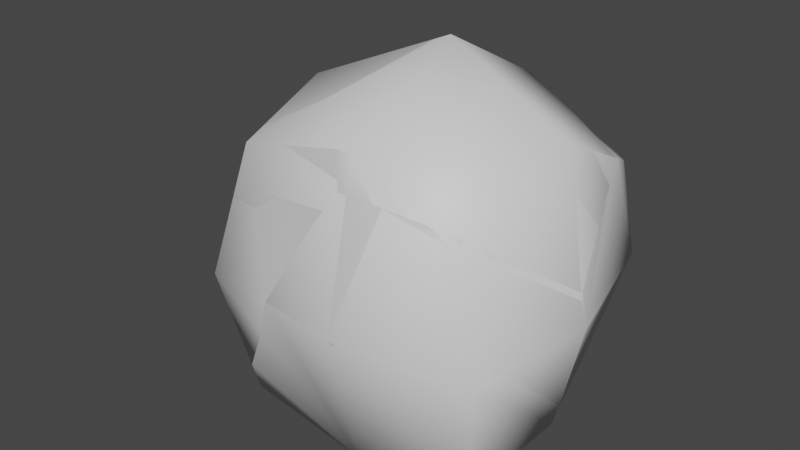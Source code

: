 # Source: Breackable_ice_msh.blend  (saved by Blender 3.6.13; exported with 4.5.12 LTS)
import bpy
from mathutils import Matrix  # noqa: F401  (used for matrix-valued properties, if any)

bpy.ops.wm.read_factory_settings(use_empty=True)
scene = bpy.context.scene
scene.name = 'Scene'

# ---- collections
col_collection = bpy.data.collections.new('Collection'); scene.collection.children.link(col_collection)

# ---- materials (node trees are filled in below, after node groups)
mat_material = bpy.data.materials.new('Material')
mat_material.alpha_threshold = 0.0
mat_material.use_transparent_shadow = False
mat_material.roughness = 0.5
mat_material.line_color = (0.0, 0.0, 0.0, 1.0)

# ---- material node trees
mat_material.use_nodes = True; mat_material.node_tree.nodes.clear()
_N = mat_material.node_tree.nodes; _L = mat_material.node_tree.links
n0 = _N.new('ShaderNodeOutputMaterial'); n0.name = 'Material Output'; n0.location = (300, 300)
n1 = _N.new('ShaderNodeBsdfPrincipled'); n1.name = 'Principled BSDF'; n1.location = (10, 300)
n1.distribution = 'GGX'
n1.subsurface_method = 'RANDOM_WALK_SKIN'
n1.inputs[3].default_value = 1.45
n1.inputs[27].default_value = (0.0, 0.0, 0.0, 1.0)
n1.inputs[28].default_value = 1.0
_L.new(n1.outputs[0], n0.inputs[0])
n0.is_active_output = True

# ---- world
world_world = bpy.data.worlds.new('World'); scene.world = world_world
world_world.use_nodes = True; world_world.node_tree.nodes.clear()
_N = world_world.node_tree.nodes; _L = world_world.node_tree.links
n0 = _N.new('ShaderNodeOutputWorld'); n0.name = 'World Output'; n0.location = (300, 300)
n1 = _N.new('ShaderNodeBackground'); n1.name = 'Background'; n1.location = (10, 300)
n1.inputs[0].default_value = (0.05088, 0.05088, 0.05088, 1.0)
_L.new(n1.outputs[0], n0.inputs[0])
n0.is_active_output = True
world_world.color = (0.05088, 0.05088, 0.05088)
world_world.use_sun_shadow = False
world_world.sun_shadow_jitter_overblur = 0.0

# ---- meshes
me_cube = bpy.data.meshes.new('Cube')
me_cube.from_pydata([(1.815, 1.815, 1.989), (1.815, 1.815, -0.3929), (1.492, -1.815, 1.889), (1.815, -1.815, -1.815), (-2.217, 1.815, 2.361), (-2.267, 1.815, -1.858), (-2.217, -1.815, 2.361), (-2.267, -1.815, -1.858), (-2.78, 0.0, -2.081), (-0.07761, 2.008, -1.602), (2.008, 2.008, 0.4599), (-2.923, -2.008, 0.04791), (2.008, -2.008, 0.1347), (-2.923, 2.008, 0.04791), (-0.0008184, -2.008, 2.879), (2.008, 0.0, 2.879), (-0.02659, -2.008, -2.011), (-2.531, 0.0, 2.829), (-0.0008184, 2.008, 2.879), (2.008, 0.0, -1.595), (-0.1413, 2.444, 0.2189), (2.444, 0.0, 0.2323), (-0.09072, 0.0, -2.431), (-4.234, 0.0, 0.06131), (-0.1413, -2.444, 0.2177), (0.0, 0.0, 3.949)], [], [(25, 17, 6, 14), (24, 14, 6, 11), (23, 17, 4, 13), (22, 19, 3, 16), (21, 15, 2, 12), (20, 18, 0, 10), (9, 20, 10, 1), (5, 13, 20, 9), (13, 4, 18, 20), (19, 21, 12, 3), (1, 10, 21, 19), (10, 0, 15, 21), (8, 22, 16, 7), (5, 9, 22, 8), (9, 1, 19, 22), (8, 23, 13, 5), (7, 11, 23, 8), (11, 6, 17, 23), (16, 24, 11, 7), (3, 12, 24, 16), (12, 2, 14, 24), (15, 25, 14, 2), (0, 18, 25, 15), (18, 4, 17, 25)])
me_cube.polygons.foreach_set('use_smooth', [True] * 24)
_uv = me_cube.uv_layers.new(name='UVMap')
_uv.uv.foreach_set('vector', [0.75, 0.625, 0.875, 0.625, 0.875, 0.75, 0.75, 0.75, 0.5, 0.875, 0.625, 0.875, 0.625, 1.0, 0.5, 1.0, 0.5, 0.125, 0.625, 0.125, 0.625, 0.25, 0.5, 0.25, 0.25, 0.625, 0.375, 0.625, 0.375, 0.75, 0.25, 0.75, 0.5, 0.625, 0.625, 0.625, 0.625, 0.75, 0.5, 0.75, 0.5, 0.375, 0.625, 0.375, 0.625, 0.5, 0.5, 0.5, 0.375, 0.375, 0.5, 0.375, 0.5, 0.5, 0.375, 0.5, 0.375, 0.25, 0.5, 0.25, 0.5, 0.375, 0.375, 0.375, 0.5, 0.25, 0.625, 0.25, 0.625, 0.375, 0.5, 0.375, 0.375, 0.625, 0.5, 0.625, 0.5, 0.75, 0.375, 0.75, 0.375, 0.5, 0.5, 0.5, 0.5, 0.625, 0.375, 0.625, 0.5, 0.5, 0.625, 0.5, 0.625, 0.625, 0.5, 0.625, 0.125, 0.625, 0.25, 0.625, 0.25, 0.75, 0.125, 0.75, 0.125, 0.5, 0.25, 0.5, 0.25, 0.625, 0.125, 0.625, 0.25, 0.5, 0.375, 0.5, 0.375, 0.625, 0.25, 0.625, 0.375, 0.125, 0.5, 0.125, 0.5, 0.25, 0.375, 0.25, 0.375, 0.0, 0.5, 0.0, 0.5, 0.125, 0.375, 0.125, 0.5, 0.0, 0.625, 0.0, 0.625, 0.125, 0.5, 0.125, 0.375, 0.875, 0.5, 0.875, 0.5, 1.0, 0.375, 1.0, 0.375, 0.75, 0.5, 0.75, 0.5, 0.875, 0.375, 0.875, 0.5, 0.75, 0.625, 0.75, 0.625, 0.875, 0.5, 0.875, 0.625, 0.625, 0.75, 0.625, 0.75, 0.75, 0.625, 0.75, 0.625, 0.5, 0.75, 0.5, 0.75, 0.625, 0.625, 0.625, 0.75, 0.5, 0.875, 0.5, 0.875, 0.625, 0.75, 0.625])
me_cube.materials.append(mat_material)
me_cube.use_mirror_vertex_groups = False
me_cube.update()
me_ice_msh_01_cell_004 = bpy.data.meshes.new('Ice_msh_01_cell.004')
me_ice_msh_01_cell_004.from_pydata([(-0.8149, -0.2068, -1.621), (-0.5777, -2.174, 0.4546), (1.431, -0.1662, 0.4546), (-0.5777, 1.842, 0.4546), (-0.5769, -0.1662, 1.524), (-0.8471, -0.3874, 1.331), (-0.8478, -0.1662, 1.405), (0.355, 1.743, -0.002753), (1.431, 0.8375, -0.7544), (1.267, 1.38, -0.3039), (1.052, 1.463, -0.2351), (-0.8335, 1.861, 0.09565), (-0.5951, 1.896, 0.1246), (1.768, -0.1662, -1.588), (1.758, -0.2069, -1.622), (-0.8347, 1.842, 0.2056), (-0.8374, 1.636, 0.4495), (-0.8368, 1.82, 0.394), (-0.8309, -2.242, -0.132), (-0.8369, -2.152, 0.394), (-0.1118, -2.174, -0.1818), (0.9623, -1.815, -0.4448), (0.5414, -2.03, -0.2877), (-0.6077, -2.268, -0.1136), (-0.8471, -0.3874, 1.331), (-0.8478, -0.1662, 1.405), (1.431, 0.8375, -0.7544), (1.267, 1.38, -0.3039), (0.355, 1.743, -0.002753), (1.052, 1.463, -0.2351), (-0.8335, 1.861, 0.09565), (-0.5951, 1.896, 0.1246), (1.768, -0.1662, -1.588), (1.758, -0.2069, -1.622), (-0.8347, 1.842, 0.2056), (-0.8374, 1.636, 0.4495), (-0.8368, 1.82, 0.394), (-0.1118, -2.174, -0.1818), (0.5414, -2.03, -0.2877), (-0.8309, -2.242, -0.132), (-0.6077, -2.268, -0.1136), (-0.8369, -2.152, 0.394), (0.9623, -1.815, -0.4448)], [], [(36, 34, 30, 0, 39, 19, 24, 25, 35), (39, 0, 14, 21, 22, 37, 40), (41, 1, 4, 6, 5), (23, 1, 41, 18), (33, 32, 2, 42), (3, 28, 31), (17, 3, 31, 11, 15), (2, 32, 26, 27), (1, 23, 20, 38), (42, 2, 4, 1, 38), (3, 4, 2, 27, 29, 28), (16, 6, 4, 3, 17), (12, 7, 10, 9, 8, 13, 14, 0, 30)])
me_ice_msh_01_cell_004.polygons.foreach_set('use_smooth', [0, 0, 1, 1, 1, 1, 1, 1, 1, 1, 1, 1, 0])
_k = set([(5, 6), (5, 41), (6, 16), (7, 10), (7, 12), (8, 9), (8, 13), (9, 10), (11, 15), (11, 31), (12, 30), (13, 14), (14, 21), (15, 17), (16, 17), (18, 23), (18, 41), (19, 24), (19, 39), (20, 23), (20, 38), (21, 22), (22, 37), (24, 25), (25, 35), (26, 27), (26, 32), (27, 29), (28, 29), (28, 31), (30, 34), (32, 33), (33, 42), (34, 36), (35, 36), (37, 40), (38, 42), (39, 40)])
me_ice_msh_01_cell_004.attributes.new('sharp_edge', 'BOOLEAN', 'EDGE').data.foreach_set('value', [ (min(e.vertices), max(e.vertices)) in _k for e in me_ice_msh_01_cell_004.edges])
_uv = me_ice_msh_01_cell_004.uv_layers.new(name='UVMap')
_uv.uv.foreach_set('vector', [0.9246, 0.8609, 0.8556, 0.8315, 0.8158, 0.8158, 0.0, 0.0, 0.8295, 0.0, 0.7927, 0.4229, 0.7769, 0.2326, 0.8444, 0.3444, 0.9304, 0.827, 0.1705, 0.0, 1.0, 0.0, 1.0, 0.9416, 0.6528, 0.3081, 0.4998, 0.2426, 0.2625, 0.06436, 0.1602, 0.08177, 0.7646, 0.75, 0.75, 0.75, 0.75, 0.625, 0.7634, 0.625, 0.7632, 0.6383, 0.5983, 0.875, 0.625, 0.875, 0.625, 0.8896, 0.5994, 0.887, 0.5275, 0.6277, 0.5285, 0.625, 0.625, 0.625, 0.625, 0.7385, 0.625, 0.375, 0.625, 0.4392, 0.6095, 0.375, 0.625, 0.3604, 0.625, 0.375, 0.6095, 0.375, 0.6105, 0.3619, 0.6158, 0.3614, 0.625, 0.625, 0.5285, 0.625, 0.5824, 0.5578, 0.625, 0.5185, 0.625, 0.875, 0.5983, 0.875, 0.6083, 0.8362, 0.625, 0.7813, 0.625, 0.7385, 0.625, 0.625, 0.75, 0.625, 0.75, 0.75, 0.6563, 0.75, 0.75, 0.5, 0.75, 0.625, 0.625, 0.625, 0.625, 0.5185, 0.6389, 0.5139, 0.6858, 0.5, 0.7648, 0.511, 0.7634, 0.625, 0.75, 0.625, 0.75, 0.5, 0.7646, 0.5, 0.9126, 0.8296, 0.7691, 0.2019, 0.6587, 0.3446, 0.6259, 0.3897, 0.412, 0.2355, 0.05469, 0.01607, 0.05837, 0.0, 1.0, 0.0, 1.0, 0.8158])
me_ice_msh_01_cell_004.materials.append(mat_material)
me_ice_msh_01_cell_004.update()
me_ice_msh_01_cell_005 = bpy.data.meshes.new('Ice_msh_01_cell.005')
me_ice_msh_01_cell_005.from_pydata([(1.261, 0.6733, 1.913), (1.261, 0.6733, -0.4687), (-2.821, 0.6733, -1.934), (-0.7922, -1.181, 0.7262), (-0.6315, 0.8665, -1.678), (1.454, 0.8665, 0.3841), (-0.6952, 1.303, 0.1431), (-2.898, 0.3996, -1.967), (-2.896, 0.6956, -1.714), (-2.142, 1.076, 0.05422), (-0.9037, -0.9256, -2.438), (1.888, -1.135, 0.1543), (1.877, -1.142, 0.2359), (-0.6432, -0.9272, -2.418), (1.294, -0.9876, -1.671), (1.439, -0.9954, -1.573), (-2.447, -0.9416, -2.24), (1.782, -1.181, 0.7263), (-0.8114, 0.8859, 2.442), (-0.5722, 0.9209, 2.471), (1.791, -1.142, 0.7592), (0.3836, 0.7667, 2.343), (1.454, -0.137, 1.593), (1.29, 0.4063, 2.044), (1.077, 0.4887, 2.112), (1.888, -1.135, 0.1543), (1.877, -1.142, 0.2359), (-2.898, 0.3996, -1.967), (-2.896, 0.6956, -1.714), (-2.142, 1.076, 0.05422), (-0.9037, -0.9256, -2.438), (-0.6432, -0.9272, -2.418), (1.294, -0.9876, -1.671), (1.439, -0.9954, -1.573), (1.782, -1.181, 0.7263), (-0.8114, 0.8859, 2.442), (-0.5722, 0.9209, 2.471), (1.791, -1.142, 0.7592), (0.3836, 0.7667, 2.343), (1.454, -0.137, 1.593), (1.29, 0.4063, 2.044), (1.077, 0.4887, 2.112), (-2.447, -0.9416, -2.24)], [], [(41, 38, 36, 35, 3, 34, 37, 39, 40), (3, 35, 29, 28, 27, 42), (17, 26, 20), (0, 5, 6, 19, 21), (4, 6, 5, 1), (6, 4, 2, 8, 9), (6, 9, 18, 19), (25, 33, 1, 5), (20, 26, 25, 5, 0, 23, 22), (16, 7, 2, 4, 31, 30), (32, 31, 4, 1, 33), (2, 7, 8), (23, 0, 21, 24), (34, 3, 42, 10, 13, 14, 15, 11, 12)])
me_ice_msh_01_cell_005.polygons.foreach_set('use_smooth', [0, 0, 1, 1, 1, 1, 1, 1, 1, 1, 1, 1, 1, 0])
_k = set([(7, 8), (7, 16), (8, 9), (9, 18), (10, 13), (10, 42), (11, 12), (11, 15), (12, 34), (13, 14), (14, 15), (16, 30), (17, 20), (17, 26), (18, 19), (19, 21), (20, 22), (21, 24), (22, 23), (23, 24), (25, 26), (25, 33), (27, 28), (27, 42), (28, 29), (29, 35), (30, 31), (31, 32), (32, 33), (34, 37), (35, 36), (36, 38), (37, 39), (38, 41), (39, 40), (40, 41)])
me_ice_msh_01_cell_005.attributes.new('sharp_edge', 'BOOLEAN', 'EDGE').data.foreach_set('value', [ (min(e.vertices), max(e.vertices)) in _k for e in me_ice_msh_01_cell_005.edges])
_uv = me_ice_msh_01_cell_005.uv_layers.new(name='UVMap')
_uv.uv.foreach_set('vector', [0.6591, 0.3135, 0.7688, 0.5649, 0.9174, 0.8298, 0.8159, 0.8159, 0.0, 0.0, 0.9418, 0.0, 0.961, 0.01564, 0.4121, 0.1765, 0.6265, 0.2362, 0.0, 0.0, 0.8159, 0.0, 0.8781, 0.3934, 0.7105, 0.5539, 0.58, 0.4705, 0.9036, 0.9036, 0.5274, 0.6276, 0.5037, 0.625, 0.5285, 0.625, 0.625, 0.5, 0.5, 0.5, 0.5, 0.375, 0.6094, 0.375, 0.625, 0.4396, 0.375, 0.375, 0.5, 0.375, 0.5, 0.5, 0.375, 0.5, 0.5, 0.375, 0.375, 0.375, 0.375, 0.25, 0.3894, 0.25, 0.5, 0.31, 0.5, 0.375, 0.5, 0.31, 0.6104, 0.3619, 0.6094, 0.375, 0.4998, 0.6246, 0.375, 0.6149, 0.375, 0.5, 0.5, 0.5, 0.5285, 0.625, 0.5037, 0.625, 0.5, 0.6246, 0.5, 0.5, 0.625, 0.5, 0.625, 0.5184, 0.5823, 0.5578, 0.1645, 0.6119, 0.125, 0.5189, 0.125, 0.5, 0.25, 0.5, 0.25, 0.6116, 0.2374, 0.6119, 0.3654, 0.6155, 0.25, 0.6116, 0.25, 0.5, 0.375, 0.5, 0.375, 0.6149, 0.375, 0.25, 0.375, 0.2311, 0.3894, 0.25, 0.625, 0.5184, 0.625, 0.5, 0.6854, 0.5, 0.6388, 0.5138, 0.05825, 0.0, 1.0, 0.0, 1.0, 0.9036, 0.6592, 0.6232, 0.6083, 0.5661, 0.4114, 0.1417, 0.4094, 0.11, 0.838, 0.01136, 0.8645, 0.01392])
me_ice_msh_01_cell_005.materials.append(mat_material)
me_ice_msh_01_cell_005.update()
me_ice_msh_01_cell_001 = bpy.data.meshes.new('Ice_msh_01_cell.001')
me_ice_msh_01_cell_001.from_pydata([(-0.5634, 1.901, 1.802), (-0.5634, -1.729, 1.802), (-1.126, 0.08565, -2.641), (1.413, 0.0445, 0.2427), (-1.27, -1.923, -0.5114), (-1.27, 2.094, -0.5114), (-0.8779, 0.08565, 2.27), (-2.581, 0.08565, -0.498), (1.391, -1.9, 2.259), (1.38, 0.08565, 3.269), (1.381, -0.1373, 3.194), (1.391, 1.886, 2.315), (0.05097, -2.13, -0.4307), (0.6481, -2.097, 0.5505), (-0.7437, -1.768, -2.039), (-0.3102, -1.923, -1.193), (1.397, -1.99, 1.732), (1.393, 2.094, 2.069), (1.395, 2.113, 1.96), (1.391, 2.071, 2.259), (-0.7598, -1.211, -2.481), (-0.7834, -1.573, -2.251), (-0.2419, 0.2852, -2.724), (-0.3414, 0.08565, -2.743), (-0.4797, -0.386, -2.624), (0.06305, 2.303, -0.4294), (-0.6903, 1.923, -2.194), (-0.6918, 1.623, -2.451), (1.391, -1.9, 2.259), (1.381, -0.1373, 3.194), (1.38, 0.08565, 3.269), (1.391, 1.886, 2.315), (0.05097, -2.13, -0.4307), (0.6481, -2.097, 0.5505), (-0.7437, -1.768, -2.039), (-0.3102, -1.923, -1.193), (1.393, 2.094, 2.069), (1.391, 2.071, 2.259), (-0.7834, -1.573, -2.251), (-0.2419, 0.2852, -2.724), (-0.3414, 0.08565, -2.743), (-0.4797, -0.386, -2.624), (1.395, 2.113, 1.96), (0.06305, 2.303, -0.4294), (-0.6918, 1.623, -2.451), (-0.6903, 1.923, -2.194), (-0.7598, -1.211, -2.481), (1.397, -1.99, 1.732)], [], [(28, 47, 3, 42, 36, 37, 31, 9, 29), (44, 45, 43, 42, 3, 39), (10, 30, 6, 1, 8), (8, 1, 4, 32, 33, 16), (7, 6, 0, 5), (5, 25, 26), (5, 0, 19, 17, 18, 25), (2, 40, 41, 46), (40, 2, 27, 22), (2, 7, 5, 26, 27), (4, 7, 2, 46, 38, 34), (4, 1, 6, 7), (4, 34, 35, 32), (11, 19, 0, 6, 30), (23, 39, 3, 47, 13, 12, 15, 14, 21, 20, 24)])
me_ice_msh_01_cell_001.polygons.foreach_set('use_smooth', [0, 0, 1, 1, 1, 1, 1, 1, 1, 1, 1, 1, 1, 1, 0])
_k = set([(8, 10), (8, 16), (9, 29), (9, 31), (10, 30), (11, 19), (11, 30), (12, 13), (12, 15), (13, 47), (14, 15), (14, 21), (16, 33), (17, 18), (17, 19), (18, 25), (20, 21), (20, 24), (22, 27), (22, 40), (23, 24), (23, 39), (25, 26), (26, 27), (28, 29), (28, 47), (31, 37), (32, 33), (32, 35), (34, 35), (34, 38), (36, 37), (36, 42), (38, 46), (39, 44), (40, 41), (41, 46), (42, 43), (43, 45), (44, 45)])
me_ice_msh_01_cell_001.attributes.new('sharp_edge', 'BOOLEAN', 'EDGE').data.foreach_set('value', [ (min(e.vertices), max(e.vertices)) in _k for e in me_ice_msh_01_cell_001.edges])
_uv = me_ice_msh_01_cell_001.uv_layers.new(name='UVMap')
_uv.uv.foreach_set('vector', [0.157, 0.05497, 0.8295, 0.8295, 0.0, 0.0, 0.8158, 0.0, 0.8723, 0.03252, 0.9705, 0.087, 0.1481, 0.1391, 0.878, 0.3779, 0.825, 0.3696, 0.779, 0.1795, 0.9989, 0.2579, 0.8908, 0.4181, 0.8158, 0.8158, 1.0, 1.0, 0.09648, 0.09648, 0.7633, 0.6384, 0.7635, 0.625, 0.875, 0.625, 0.875, 0.75, 0.7647, 0.75, 0.625, 0.8897, 0.625, 1.0, 0.5, 1.0, 0.5, 0.9406, 0.5475, 0.9204, 0.5994, 0.8871, 0.5, 0.125, 0.625, 0.125, 0.625, 0.25, 0.5, 0.25, 0.5, 0.25, 0.5, 0.3099, 0.3896, 0.25, 0.5, 0.25, 0.625, 0.25, 0.625, 0.3603, 0.6157, 0.3613, 0.6104, 0.3618, 0.5, 0.3099, 0.125, 0.625, 0.1615, 0.625, 0.1499, 0.6571, 0.125, 0.7143, 0.1615, 0.625, 0.125, 0.625, 0.125, 0.5191, 0.1644, 0.612, 0.375, 0.125, 0.5, 0.125, 0.5, 0.25, 0.3896, 0.25, 0.375, 0.2309, 0.5, 0.0, 0.5, 0.125, 0.375, 0.125, 0.375, 0.03569, 0.3882, 0.01298, 0.3998, 0.0, 0.5, 0.0, 0.625, 0.0, 0.625, 0.125, 0.5, 0.125, 0.5, 1.0, 0.3998, 1.0, 0.4538, 0.9658, 0.5, 0.9406, 0.7649, 0.5111, 0.7647, 0.5, 0.875, 0.5, 0.875, 0.625, 0.7635, 0.625, 0.1646, 0.07394, 0.09648, 0.0, 1.0, 0.0, 1.0, 0.8295, 0.752, 0.6248, 0.554, 0.4403, 0.4337, 0.2356, 0.2895, 0.0283, 0.9094, 0.6691, 0.7134, 0.543, 0.3707, 0.2439])
me_ice_msh_01_cell_001.materials.append(mat_material)
me_ice_msh_01_cell_001.update()
me_ice_msh_01_cell_002 = bpy.data.meshes.new('Ice_msh_01_cell.002')
me_ice_msh_01_cell_002.from_pydata([(1.485, -0.7331, 2.326), (1.809, -0.7331, -1.378), (-2.273, -0.7331, -1.421), (-0.2451, 1.04, 1.239), (2.002, -0.9263, 0.5716), (-0.03314, -0.9263, -1.574), (2.002, 1.082, -1.158), (-0.09727, 1.082, -1.994), (-0.1479, -1.362, 0.6546), (-0.3538, 1.296, -1.927), (2.436, 1.086, 0.6676), (2.429, 1.082, 0.7227), (-0.09588, 1.294, -1.906), (1.844, 1.234, -1.158), (1.986, 1.226, -1.062), (-1.9, 1.28, -1.728), (2.329, 1.04, 1.238), (-0.2616, -0.9944, 2.727), (-0.03746, -1.02, 2.746), (1.532, -0.5685, 2.416), (1.115, -0.781, 2.571), (0.46, -0.9263, 2.677), (-1.606, -1.134, 0.5656), (-1.01, -1.101, 1.545), (-2.403, -0.7712, -1.046), (-1.968, -0.9263, -0.1986), (-2.418, -0.219, -1.484), (-2.442, -0.5775, -1.257), (-1.999, 1.082, -1.747), (-2.137, 0.6087, -1.628), (2.436, 1.086, 0.6676), (2.429, 1.082, 0.7227), (-0.3538, 1.296, -1.927), (-0.09588, 1.294, -1.906), (1.844, 1.234, -1.158), (1.986, 1.226, -1.062), (-1.9, 1.28, -1.728), (-0.2616, -0.9944, 2.727), (-0.03746, -1.02, 2.746), (2.329, 1.04, 1.238), (1.532, -0.5685, 2.416), (1.115, -0.781, 2.571), (0.46, -0.9263, 2.677), (-2.403, -0.7712, -1.046), (-1.968, -0.9263, -0.1986), (-2.418, -0.219, -1.484), (-2.442, -0.5775, -1.257), (-1.999, 1.082, -1.747), (-2.137, 0.6087, -1.628), (-1.01, -1.101, 1.545), (-1.606, -1.134, 0.5656)], [], [(40, 39, 3, 37, 38, 42, 41), (46, 43, 44, 22, 49, 37, 3, 15, 47, 48, 26), (23, 50, 8, 18, 17), (7, 6, 1, 5), (19, 0, 4, 30, 31, 16), (6, 30, 4, 1), (30, 6, 35), (7, 5, 2, 45, 29, 28), (7, 28, 36, 32, 33), (35, 6, 7, 33, 34), (27, 45, 2, 24), (2, 5, 8, 50, 25, 24), (1, 4, 8, 5), (18, 8, 4, 0, 20, 21), (0, 19, 20), (15, 3, 39, 11, 10, 14, 13, 12, 9)])
me_ice_msh_01_cell_002.polygons.foreach_set('use_smooth', [0, 0, 1, 1, 1, 1, 1, 1, 1, 1, 1, 1, 1, 1, 1, 0])
_k = set([(9, 12), (9, 15), (10, 11), (10, 14), (11, 39), (12, 13), (13, 14), (15, 47), (16, 19), (16, 31), (17, 18), (17, 23), (18, 21), (19, 20), (20, 21), (22, 44), (22, 49), (23, 50), (24, 25), (24, 27), (25, 50), (26, 46), (26, 48), (27, 45), (28, 29), (28, 36), (29, 45), (30, 31), (30, 35), (32, 33), (32, 36), (33, 34), (34, 35), (37, 38), (37, 49), (38, 42), (39, 40), (40, 41), (41, 42), (43, 44), (43, 46), (47, 48)])
me_ice_msh_01_cell_002.attributes.new('sharp_edge', 'BOOLEAN', 'EDGE').data.foreach_set('value', [ (min(e.vertices), max(e.vertices)) in _k for e in me_ice_msh_01_cell_002.edges])
_uv = me_ice_msh_01_cell_002.uv_layers.new(name='UVMap')
_uv.uv.foreach_set('vector', [0.656, 0.6503, 0.9419, 0.9419, 0.0, 0.0, 0.8297, 0.0, 0.84, 0.08148, 0.8019, 0.2619, 0.7427, 0.4996, 0.7601, 0.6694, 0.9724, 0.711, 0.7646, 0.5665, 0.5594, 0.4459, 0.3751, 0.2482, 0.1703, 0.0, 0.0, 0.0, 0.9039, 0.0, 0.9096, 0.07342, 0.8733, 0.244, 0.8296, 0.5443, 0.5474, 0.9204, 0.5, 0.9405, 0.5, 0.875, 0.5982, 0.875, 0.5993, 0.887, 0.25, 0.625, 0.375, 0.625, 0.375, 0.75, 0.25, 0.75, 0.625, 0.7387, 0.625, 0.75, 0.5, 0.75, 0.5, 0.625, 0.5025, 0.625, 0.5274, 0.6278, 0.375, 0.625, 0.5, 0.625, 0.5, 0.75, 0.375, 0.75, 0.5, 0.625, 0.375, 0.625, 0.375, 0.6151, 0.25, 0.625, 0.25, 0.75, 0.125, 0.75, 0.125, 0.7146, 0.1499, 0.6572, 0.1616, 0.625, 0.25, 0.625, 0.1616, 0.625, 0.1645, 0.6121, 0.2375, 0.6121, 0.25, 0.6118, 0.375, 0.6151, 0.375, 0.625, 0.25, 0.625, 0.25, 0.6118, 0.3656, 0.6156, 0.3881, 0.01289, 0.375, 0.03541, 0.375, 0.0, 0.3996, 0.0, 0.375, 1.0, 0.375, 0.875, 0.5, 0.875, 0.5, 0.9405, 0.4537, 0.9657, 0.3996, 1.0, 0.375, 0.75, 0.5, 0.75, 0.5, 0.875, 0.375, 0.875, 0.5982, 0.875, 0.5, 0.875, 0.5, 0.75, 0.625, 0.75, 0.625, 0.781, 0.6082, 0.836, 0.625, 0.75, 0.625, 0.7387, 0.656, 0.75, 0.09615, 0.0, 1.0, 0.0, 1.0, 0.9419, 0.9872, 0.1442, 0.9888, 0.1626, 0.8902, 0.591, 0.8589, 0.5891, 0.4339, 0.392, 0.3773, 0.3416])
me_ice_msh_01_cell_002.materials.append(mat_material)
me_ice_msh_01_cell_002.update()

# ---- objects
ob_ice_msh_01 = bpy.data.objects.new('Ice_msh_01', me_cube)
ob_ice_msh_01_cell = bpy.data.objects.new('Ice_msh_01_cell', me_ice_msh_01_cell_004)
ob_ice_msh_01_cell_001 = bpy.data.objects.new('Ice_msh_01_cell.001', me_ice_msh_01_cell_005)
ob_ice_msh_01_cell_002 = bpy.data.objects.new('Ice_msh_01_cell.002', me_ice_msh_01_cell_001)
ob_ice_msh_01_cell_003 = bpy.data.objects.new('Ice_msh_01_cell.003', me_ice_msh_01_cell_002)

# ---- transforms, parenting, visibility, modifiers, constraints
ob_ice_msh_01.location = (0.0, 0.0, 0.0)
ob_ice_msh_01.lock_rotations_4d = False
ob_ice_msh_01.empty_display_type = 'ARROWS'
ob_ice_msh_01.lineart.crease_threshold = 0.0
ob_ice_msh_01_cell.location = (0.5769, 0.1662, 2.424)
ob_ice_msh_01_cell_001.location = (0.5539, 1.142, 0.07574)
ob_ice_msh_01_cell_002.location = (-1.653, -0.08565, 0.5593)
ob_ice_msh_01_cell_003.location = (0.006545, -1.082, -0.4369)

# ---- collection membership
col_collection.objects.link(ob_ice_msh_01)
col_collection.objects.link(ob_ice_msh_01_cell)
col_collection.objects.link(ob_ice_msh_01_cell_001)
col_collection.objects.link(ob_ice_msh_01_cell_002)
col_collection.objects.link(ob_ice_msh_01_cell_003)

# ---- scene / render settings (as saved in the file)
scene.frame_start = 1; scene.frame_end = 250; scene.frame_set(1)
scene.render.engine = 'BLENDER_EEVEE_NEXT'
scene.cycles.sampling_pattern = 'TABULATED_SOBOL'
scene.cycles.use_light_tree = False
scene.view_settings.view_transform = 'Filmic'
bpy.context.view_layer.update()

# ---- added for rendering (the .blend has no active camera and no usable light): camera, sun
cam_auto = bpy.data.cameras.new('AutoCamera')
cam_auto.lens = 50.0
cam_auto.sensor_width = 36.0
cam_auto.clip_end = 1000.0
ob_auto_camera = bpy.data.objects.new('AutoCamera', cam_auto)
scene.collection.objects.link(ob_auto_camera)
ob_auto_camera.location = (8.77374, -11.6024, 8.49383)
ob_auto_camera.rotation_euler = (1.09748, -7.21219e-08, 0.694738)
scene.camera = ob_auto_camera
light_auto_sun = bpy.data.lights.new('AutoSun', 'SUN')
light_auto_sun.energy = 3.0
light_auto_sun.angle = 0.0523599
ob_auto_sun = bpy.data.objects.new('AutoSun', light_auto_sun)
scene.collection.objects.link(ob_auto_sun)
ob_auto_sun.rotation_euler = (0.872665, 0.174533, 0.523599)
bpy.context.view_layer.update()
